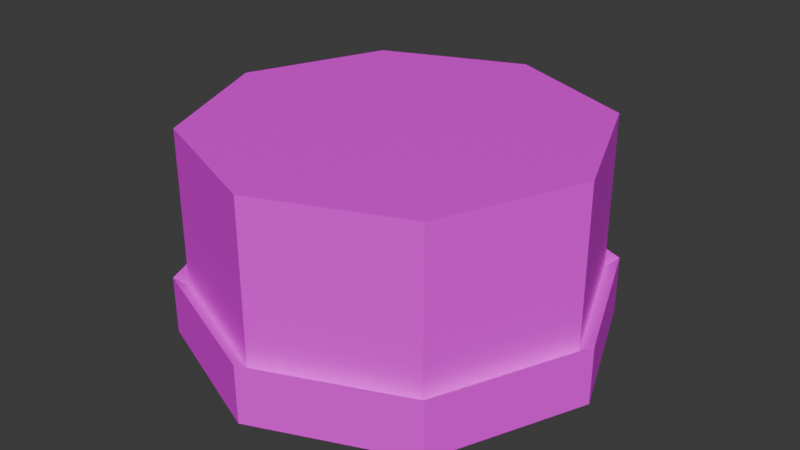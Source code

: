 # Source: button.blend  (saved by Blender 4.3.34; exported with 4.5.12 LTS)
import bpy
from mathutils import Matrix  # noqa: F401  (used for matrix-valued properties, if any)

bpy.ops.wm.read_factory_settings(use_empty=True)
scene = bpy.context.scene
scene.name = 'Scene'

# ---- images (referenced by path relative to the original .blend; pixels are not part of the script)
import os
ASSET_DIR = os.environ.get("B2B_ASSET_DIR", "")  # directory of the original .blend (textures are referenced by path, not embedded)
HERE = os.path.dirname(os.path.abspath(__file__))  # packed textures are extracted next to this script under _unpacked/

def load_image(name, relpath, width, height, colorspace="sRGB"):
    """Load a texture the original file referenced (path relative to the .blend, or extracted next to this script)."""
    p = next((c for c in (os.path.join(HERE, relpath), os.path.join(ASSET_DIR, relpath)) if relpath and os.path.exists(c)), "")
    if p:
        img = bpy.data.images.load(p, check_existing=True)
        img.name = name
    else:  # same state as the original file: an image datablock whose file is absent (Cycles renders it pink)
        img = bpy.data.images.new(name, width, height)
        img.source = "FILE"
        img.filepath = "//" + (relpath or name)
    img.colorspace_settings.name = colorspace
    return img
img_button_texture_png = load_image('button_texture.png', 'button_texture.png', 1024, 1024, 'sRGB')

# ---- materials (node trees are filled in below, after node groups)
mat_material_001 = bpy.data.materials.new('Material.001')

# ---- material node trees
mat_material_001.use_nodes = True; mat_material_001.node_tree.nodes.clear()
_N = mat_material_001.node_tree.nodes; _L = mat_material_001.node_tree.links
n0 = _N.new('ShaderNodeBsdfPrincipled'); n0.name = 'Principled BSDF'; n0.location = (10, 300)
n1 = _N.new('ShaderNodeOutputMaterial'); n1.name = 'Material Output'; n1.location = (300, 300)
n2 = _N.new('ShaderNodeTexImage'); n2.name = 'Image Texture'; n2.location = (-311, 297)
n2.image = img_button_texture_png
n2.interpolation = 'Closest'
_L.new(n0.outputs[0], n1.inputs[0])
_L.new(n2.outputs[0], n0.inputs[0])
n1.is_active_output = True

# ---- world
world_world = bpy.data.worlds.new('World'); scene.world = world_world
world_world.use_nodes = True; world_world.node_tree.nodes.clear()
_N = world_world.node_tree.nodes; _L = world_world.node_tree.links
n0 = _N.new('ShaderNodeOutputWorld'); n0.name = 'World Output'; n0.location = (300, 300)
n1 = _N.new('ShaderNodeBackground'); n1.name = 'Background'; n1.location = (10, 300)
n1.inputs[0].default_value = (0.05088, 0.05088, 0.05088, 1.0)
_L.new(n1.outputs[0], n0.inputs[0])
n0.is_active_output = True
world_world.color = (0.05088, 0.05088, 0.05088)
world_world.sun_shadow_jitter_overblur = 0.0

# ---- meshes
me_cylinder = bpy.data.meshes.new('Cylinder')
me_cylinder.from_pydata([(0.0, 0.0, 0.0), (0.0, 0.0, 1.0), (0.0, 1.0, 0.0), (0.0, 1.0, 1.0), (0.7071, 0.7071, 0.0), (0.7071, 0.7071, 1.0), (1.0, 0.0, 0.0), (1.0, 0.0, 1.0), (0.7071, -0.7071, 0.0), (0.7071, -0.7071, 1.0), (0.0, -1.0, 0.0), (0.0, -1.0, 1.0), (-0.7071, -0.7071, 0.0), (-0.7071, -0.7071, 1.0), (-1.0, 0.0, 0.0), (-1.0, 0.0, 1.0), (-0.7071, 0.7071, 0.0), (-0.7071, 0.7071, 1.0), (0.0, 1.0, 0.2), (0.7071, 0.7071, 0.2), (1.0, 0.0, 0.2), (0.7071, -0.7071, 0.2), (0.0, -1.0, 0.2), (-0.7071, -0.7071, 0.2), (-1.0, 0.0, 0.2), (-0.7071, 0.7071, 0.2), (1.865e-09, 1.07, -0.04748), (0.7567, 0.7567, -0.04748), (0.7567, 0.7567, 0.2475), (1.07, 1.317e-09, -0.04748), (1.07, 1.317e-09, 0.2475), (0.7567, -0.7567, -0.04748), (0.7567, -0.7567, 0.2475), (1.865e-09, -1.07, -0.04748), (1.865e-09, -1.07, 0.2475), (-0.7567, -0.7567, -0.04748), (-0.7567, -0.7567, 0.2475), (-1.07, 1.317e-09, -0.04748), (-1.07, 1.317e-09, 0.2475), (-0.7567, 0.7567, -0.04748), (-0.7567, 0.7567, 0.2475), (1.865e-09, 1.07, 0.2475)], [], [(0, 2, 4), (1, 5, 3), (18, 3, 5, 19), (0, 4, 6), (1, 7, 5), (19, 5, 7, 20), (0, 6, 8), (1, 9, 7), (20, 7, 9, 21), (0, 8, 10), (1, 11, 9), (21, 9, 11, 22), (0, 10, 12), (1, 13, 11), (22, 11, 13, 23), (0, 12, 14), (1, 15, 13), (23, 13, 15, 24), (0, 14, 16), (1, 17, 15), (24, 15, 17, 25), (0, 16, 2), (1, 3, 17), (25, 17, 3, 18), (25, 18, 41, 40), (18, 19, 28, 41), (19, 20, 30, 28), (4, 2, 26, 27), (12, 10, 33, 35), (6, 4, 27, 29), (20, 21, 32, 30), (2, 16, 39, 26), (39, 40, 41, 26), (37, 38, 40, 39), (35, 36, 38, 37), (33, 34, 36, 35), (31, 32, 34, 33), (29, 30, 32, 31), (27, 28, 30, 29), (26, 41, 28, 27), (10, 8, 31, 33), (16, 14, 37, 39), (24, 25, 40, 38), (23, 24, 38, 36), (8, 6, 29, 31), (22, 23, 36, 34), (14, 12, 35, 37), (21, 22, 34, 32)])
_uv = me_cylinder.uv_layers.new(name='UVMap')
_uv.uv.foreach_set('vector', [0.5, 0.5, 0.5, 0.5, 0.5, 0.5, 0.5, 0.5, 0.8408, 0.8408, 0.5, 0.982, 0.875, 0.875, 0.875, 0.875, 0.875, 0.875, 0.875, 0.875, 0.5, 0.5, 0.5, 0.5, 0.5, 0.5, 0.5, 0.5, 0.982, 0.5, 0.8408, 0.8408, 0.875, 0.875, 0.875, 0.875, 0.875, 0.875, 0.875, 0.875, 0.5, 0.5, 0.5, 0.5, 0.5, 0.5, 0.5, 0.5, 0.8408, 0.1592, 0.982, 0.5, 0.875, 0.875, 0.875, 0.875, 0.875, 0.875, 0.875, 0.875, 0.5, 0.5, 0.5, 0.5, 0.5, 0.5, 0.5, 0.5, 0.5, 0.01801, 0.8408, 0.1592, 0.875, 0.875, 0.875, 0.875, 0.875, 0.875, 0.875, 0.875, 0.5, 0.5, 0.5, 0.5, 0.5, 0.5, 0.5, 0.5, 0.1592, 0.1592, 0.5, 0.01801, 0.875, 0.875, 0.875, 0.875, 0.875, 0.875, 0.875, 0.875, 0.5, 0.5, 0.5, 0.5, 0.5, 0.5, 0.5, 0.5, 0.01801, 0.5, 0.1592, 0.1592, 0.875, 0.875, 0.875, 0.875, 0.875, 0.875, 0.875, 0.875, 0.5, 0.5, 0.5, 0.5, 0.5, 0.5, 0.5, 0.5, 0.1592, 0.8408, 0.01801, 0.5, 0.875, 0.875, 0.875, 0.875, 0.875, 0.875, 0.875, 0.875, 0.5, 0.5, 0.5, 0.5, 0.5, 0.5, 0.5, 0.5, 0.5, 0.982, 0.1592, 0.8408, 0.875, 0.875, 0.875, 0.875, 0.875, 0.875, 0.875, 0.875, 0.5, 0.5, 0.5, 0.5, 0.5, 0.5, 0.5, 0.5, 0.5, 0.5, 0.5, 0.5, 0.5, 0.5, 0.5, 0.5, 0.5, 0.5, 0.5, 0.5, 0.5, 0.5, 0.5, 0.5, 0.5, 0.5, 0.5, 0.5, 0.5, 0.5, 0.5, 0.5, 0.5, 0.5, 0.5, 0.5, 0.5, 0.5, 0.5, 0.5, 0.5, 0.5, 0.5, 0.5, 0.5, 0.5, 0.5, 0.5, 0.5, 0.5, 0.5, 0.5, 0.5, 0.5, 0.5, 0.5, 0.5, 0.5, 0.5, 0.5, 0.5, 0.5, 0.5, 0.5, 0.5, 0.5, 0.5, 0.5, 0.5, 0.5, 0.5, 0.5, 0.5, 0.5, 0.5, 0.5, 0.5, 0.5, 0.5, 0.5, 0.5, 0.5, 0.5, 0.5, 0.5, 0.5, 0.5, 0.5, 0.5, 0.5, 0.5, 0.5, 0.5, 0.5, 0.5, 0.5, 0.5, 0.5, 0.5, 0.5, 0.5, 0.5, 0.5, 0.5, 0.5, 0.5, 0.5, 0.5, 0.5, 0.5, 0.5, 0.5, 0.5, 0.5, 0.5, 0.5, 0.5, 0.5, 0.5, 0.5, 0.5, 0.5, 0.5, 0.5, 0.5, 0.5, 0.5, 0.5, 0.5, 0.5, 0.5, 0.5, 0.5, 0.5, 0.5, 0.5, 0.5, 0.5, 0.5, 0.5, 0.5, 0.5, 0.5, 0.5, 0.5, 0.5, 0.5, 0.5, 0.5, 0.5, 0.5, 0.5, 0.5, 0.5, 0.5, 0.5, 0.5, 0.5, 0.5, 0.5, 0.5, 0.5, 0.5, 0.5, 0.5, 0.5, 0.5, 0.5, 0.5, 0.5, 0.5, 0.5, 0.5, 0.5, 0.5, 0.5, 0.5, 0.5, 0.5, 0.5, 0.5, 0.5, 0.5, 0.5, 0.5, 0.5, 0.5, 0.5, 0.5, 0.5, 0.5, 0.5])
me_cylinder.materials.append(mat_material_001)
me_cylinder.update()

# ---- objects
ob_cylinder = bpy.data.objects.new('Cylinder', me_cylinder)

# ---- transforms, parenting, visibility, modifiers, constraints
ob_cylinder.location = (0.0, 0.0, 0.0)

# ---- collection membership
scene.collection.objects.link(ob_cylinder)

# ---- scene / render settings (as saved in the file)
scene.frame_start = 1; scene.frame_end = 250; scene.frame_set(1)
scene.render.engine = 'BLENDER_EEVEE_NEXT'
bpy.context.view_layer.update()

# ---- added for rendering (the .blend has no active camera and no usable light): camera, sun
cam_auto = bpy.data.cameras.new('AutoCamera')
cam_auto.lens = 50.0
cam_auto.sensor_width = 36.0
cam_auto.clip_end = 1000.0
ob_auto_camera = bpy.data.objects.new('AutoCamera', cam_auto)
scene.collection.objects.link(ob_auto_camera)
ob_auto_camera.location = (2.96344, -3.55613, 2.84702)
ob_auto_camera.rotation_euler = (1.09748, -7.21219e-08, 0.694738)
scene.camera = ob_auto_camera
light_auto_sun = bpy.data.lights.new('AutoSun', 'SUN')
light_auto_sun.energy = 3.0
light_auto_sun.angle = 0.0523599
ob_auto_sun = bpy.data.objects.new('AutoSun', light_auto_sun)
scene.collection.objects.link(ob_auto_sun)
ob_auto_sun.rotation_euler = (0.872665, 0.174533, 0.523599)
bpy.context.view_layer.update()
